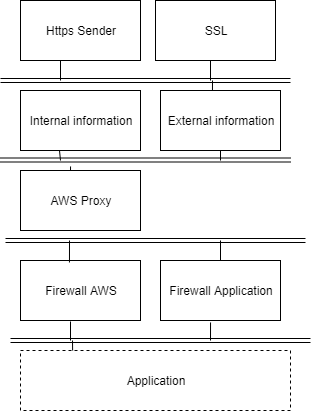

The diagram above was exported from draw.io. Its source (the exported page's mxGraphModel, read from the mxfile embedded in the PNG):
<mxGraphModel dx="730" dy="419" grid="1" gridSize="10" guides="1" tooltips="1" connect="1" arrows="1" fold="1" page="1" pageScale="1" pageWidth="827" pageHeight="1169" math="0" shadow="0">
  <root>
    <mxCell id="0" />
    <mxCell id="1" parent="0" />
    <mxCell id="r4-JO48JbpkPIXIwNmso-1" value="Application" style="rounded=0;whiteSpace=wrap;html=1;dashed=1;" vertex="1" parent="1">
      <mxGeometry x="170" y="360" width="270" height="60" as="geometry" />
    </mxCell>
    <mxCell id="r4-JO48JbpkPIXIwNmso-2" value="Firewall AWS" style="rounded=0;whiteSpace=wrap;html=1;" vertex="1" parent="1">
      <mxGeometry x="170" y="270" width="120" height="60" as="geometry" />
    </mxCell>
    <mxCell id="r4-JO48JbpkPIXIwNmso-3" value="Firewall Application" style="rounded=0;whiteSpace=wrap;html=1;" vertex="1" parent="1">
      <mxGeometry x="310" y="270" width="120" height="60" as="geometry" />
    </mxCell>
    <mxCell id="r4-JO48JbpkPIXIwNmso-4" value="AWS Proxy" style="rounded=0;whiteSpace=wrap;html=1;" vertex="1" parent="1">
      <mxGeometry x="170" y="180" width="120" height="60" as="geometry" />
    </mxCell>
    <mxCell id="r4-JO48JbpkPIXIwNmso-6" value="Internal information" style="rounded=0;whiteSpace=wrap;html=1;" vertex="1" parent="1">
      <mxGeometry x="170" y="100" width="120" height="60" as="geometry" />
    </mxCell>
    <mxCell id="r4-JO48JbpkPIXIwNmso-7" value="External information" style="rounded=0;whiteSpace=wrap;html=1;" vertex="1" parent="1">
      <mxGeometry x="310" y="100" width="120" height="60" as="geometry" />
    </mxCell>
    <mxCell id="r4-JO48JbpkPIXIwNmso-8" value="" style="shape=link;html=1;" edge="1" parent="1">
      <mxGeometry width="50" height="50" relative="1" as="geometry">
        <mxPoint x="160" y="350" as="sourcePoint" />
        <mxPoint x="460" y="350" as="targetPoint" />
      </mxGeometry>
    </mxCell>
    <mxCell id="r4-JO48JbpkPIXIwNmso-9" value="" style="shape=link;html=1;" edge="1" parent="1">
      <mxGeometry width="50" height="50" relative="1" as="geometry">
        <mxPoint x="155" y="250" as="sourcePoint" />
        <mxPoint x="455" y="250" as="targetPoint" />
      </mxGeometry>
    </mxCell>
    <mxCell id="r4-JO48JbpkPIXIwNmso-11" value="" style="shape=link;html=1;" edge="1" parent="1">
      <mxGeometry width="50" height="50" relative="1" as="geometry">
        <mxPoint x="150" y="90" as="sourcePoint" />
        <mxPoint x="440" y="90" as="targetPoint" />
      </mxGeometry>
    </mxCell>
    <mxCell id="r4-JO48JbpkPIXIwNmso-13" value="Https Sender" style="rounded=0;whiteSpace=wrap;html=1;" vertex="1" parent="1">
      <mxGeometry x="170" y="10" width="120" height="60" as="geometry" />
    </mxCell>
    <mxCell id="r4-JO48JbpkPIXIwNmso-14" value="SSL" style="rounded=0;whiteSpace=wrap;html=1;" vertex="1" parent="1">
      <mxGeometry x="305" y="10" width="120" height="60" as="geometry" />
    </mxCell>
    <mxCell id="r4-JO48JbpkPIXIwNmso-15" value="" style="shape=link;html=1;" edge="1" parent="1">
      <mxGeometry width="50" height="50" relative="1" as="geometry">
        <mxPoint x="150" y="169.5" as="sourcePoint" />
        <mxPoint x="440" y="169.5" as="targetPoint" />
      </mxGeometry>
    </mxCell>
    <mxCell id="r4-JO48JbpkPIXIwNmso-17" value="" style="endArrow=none;html=1;entryX=0.193;entryY=0;entryDx=0;entryDy=0;entryPerimeter=0;" edge="1" parent="1" target="r4-JO48JbpkPIXIwNmso-1">
      <mxGeometry width="50" height="50" relative="1" as="geometry">
        <mxPoint x="222" y="350" as="sourcePoint" />
        <mxPoint x="200" y="440" as="targetPoint" />
      </mxGeometry>
    </mxCell>
    <mxCell id="r4-JO48JbpkPIXIwNmso-18" value="" style="endArrow=none;html=1;" edge="1" parent="1">
      <mxGeometry width="50" height="50" relative="1" as="geometry">
        <mxPoint x="220" y="331" as="sourcePoint" />
        <mxPoint x="220" y="350" as="targetPoint" />
      </mxGeometry>
    </mxCell>
    <mxCell id="r4-JO48JbpkPIXIwNmso-19" value="" style="endArrow=none;html=1;exitX=0.417;exitY=1.033;exitDx=0;exitDy=0;exitPerimeter=0;" edge="1" parent="1" source="r4-JO48JbpkPIXIwNmso-3">
      <mxGeometry width="50" height="50" relative="1" as="geometry">
        <mxPoint x="150" y="490" as="sourcePoint" />
        <mxPoint x="360" y="350" as="targetPoint" />
      </mxGeometry>
    </mxCell>
    <mxCell id="r4-JO48JbpkPIXIwNmso-20" value="" style="endArrow=none;html=1;entryX=0.408;entryY=0.033;entryDx=0;entryDy=0;entryPerimeter=0;" edge="1" parent="1" target="r4-JO48JbpkPIXIwNmso-2">
      <mxGeometry width="50" height="50" relative="1" as="geometry">
        <mxPoint x="219" y="250" as="sourcePoint" />
        <mxPoint x="200" y="440" as="targetPoint" />
      </mxGeometry>
    </mxCell>
    <mxCell id="r4-JO48JbpkPIXIwNmso-21" value="" style="endArrow=none;html=1;entryX=0.5;entryY=0;entryDx=0;entryDy=0;" edge="1" parent="1" target="r4-JO48JbpkPIXIwNmso-3">
      <mxGeometry width="50" height="50" relative="1" as="geometry">
        <mxPoint x="370" y="250" as="sourcePoint" />
        <mxPoint x="200" y="440" as="targetPoint" />
      </mxGeometry>
    </mxCell>
    <mxCell id="r4-JO48JbpkPIXIwNmso-22" value="" style="endArrow=none;html=1;exitX=0.417;exitY=-0.067;exitDx=0;exitDy=0;exitPerimeter=0;" edge="1" parent="1" source="r4-JO48JbpkPIXIwNmso-4">
      <mxGeometry width="50" height="50" relative="1" as="geometry">
        <mxPoint x="150" y="490" as="sourcePoint" />
        <mxPoint x="220" y="180" as="targetPoint" />
      </mxGeometry>
    </mxCell>
    <mxCell id="r4-JO48JbpkPIXIwNmso-23" value="" style="endArrow=none;html=1;" edge="1" parent="1">
      <mxGeometry width="50" height="50" relative="1" as="geometry">
        <mxPoint x="210" y="170" as="sourcePoint" />
        <mxPoint x="209" y="160" as="targetPoint" />
      </mxGeometry>
    </mxCell>
    <mxCell id="r4-JO48JbpkPIXIwNmso-24" value="" style="endArrow=none;html=1;exitX=0.5;exitY=1;exitDx=0;exitDy=0;" edge="1" parent="1" source="r4-JO48JbpkPIXIwNmso-7">
      <mxGeometry width="50" height="50" relative="1" as="geometry">
        <mxPoint x="150" y="490" as="sourcePoint" />
        <mxPoint x="370" y="170" as="targetPoint" />
      </mxGeometry>
    </mxCell>
    <mxCell id="r4-JO48JbpkPIXIwNmso-25" value="" style="endArrow=none;html=1;" edge="1" parent="1">
      <mxGeometry width="50" height="50" relative="1" as="geometry">
        <mxPoint x="210" y="70" as="sourcePoint" />
        <mxPoint x="210" y="90" as="targetPoint" />
      </mxGeometry>
    </mxCell>
    <mxCell id="r4-JO48JbpkPIXIwNmso-26" value="" style="endArrow=none;html=1;" edge="1" parent="1">
      <mxGeometry width="50" height="50" relative="1" as="geometry">
        <mxPoint x="360" y="70" as="sourcePoint" />
        <mxPoint x="360" y="90" as="targetPoint" />
      </mxGeometry>
    </mxCell>
    <mxCell id="r4-JO48JbpkPIXIwNmso-27" value="" style="endArrow=none;html=1;entryX=0.433;entryY=0;entryDx=0;entryDy=0;entryPerimeter=0;" edge="1" parent="1" target="r4-JO48JbpkPIXIwNmso-7">
      <mxGeometry width="50" height="50" relative="1" as="geometry">
        <mxPoint x="362" y="90" as="sourcePoint" />
        <mxPoint x="110" y="150" as="targetPoint" />
      </mxGeometry>
    </mxCell>
  </root>
</mxGraphModel>